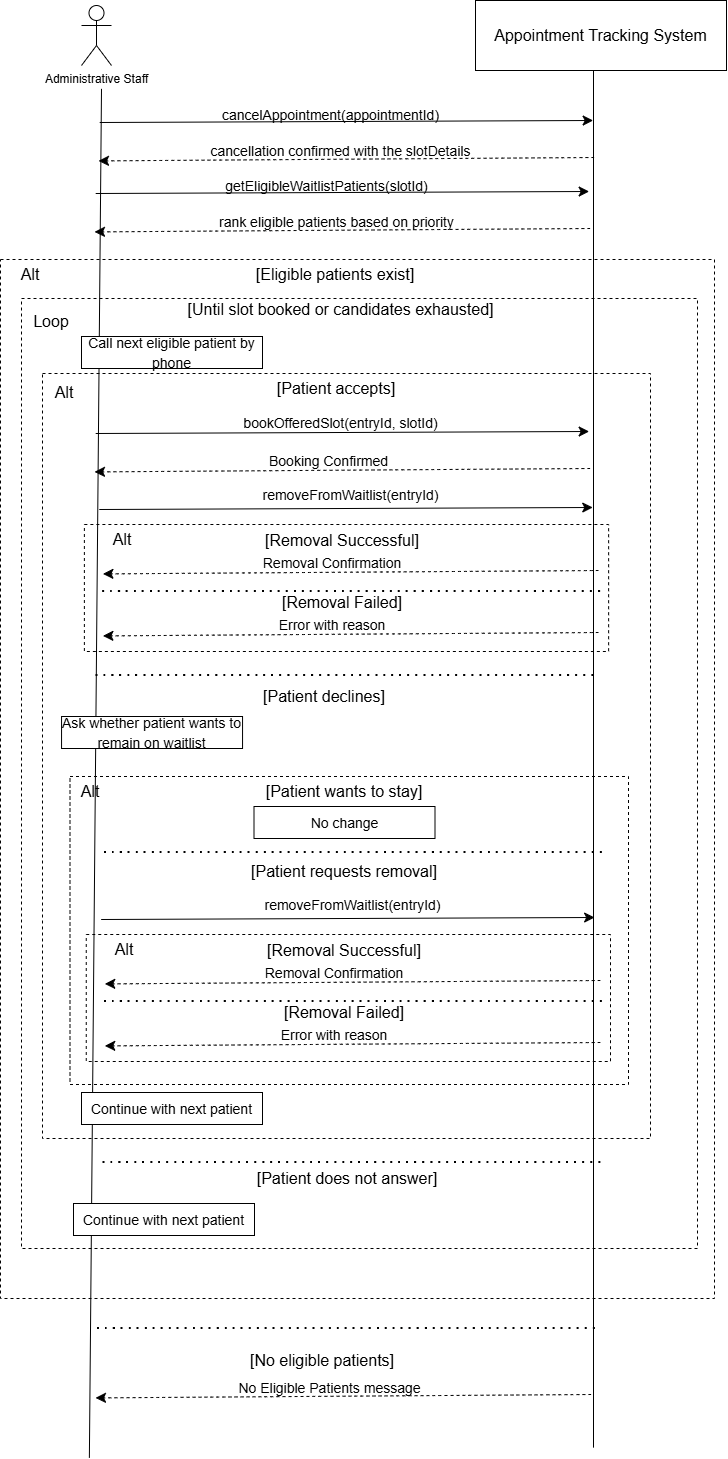

The diagram above was exported from draw.io. Its source (the exported page's mxGraphModel, read from the mxfile embedded in the PNG):
<mxGraphModel dx="972" dy="912" grid="0" gridSize="10" guides="1" tooltips="1" connect="1" arrows="1" fold="1" page="1" pageScale="1" pageWidth="850" pageHeight="1100" math="0" shadow="0">
  <root>
    <mxCell id="0" />
    <mxCell id="1" parent="0" />
    <mxCell id="OxUdR7LSelnTXRaeXZcA-163" parent="1" style="rounded=0;whiteSpace=wrap;html=1;dashed=1;" value="" vertex="1">
      <mxGeometry height="1039" width="714" x="886" y="351" as="geometry" />
    </mxCell>
    <mxCell id="OxUdR7LSelnTXRaeXZcA-164" parent="1" style="rounded=0;whiteSpace=wrap;html=1;dashed=1;" value="" vertex="1">
      <mxGeometry height="950" width="676" x="907" y="390" as="geometry" />
    </mxCell>
    <mxCell id="OxUdR7LSelnTXRaeXZcA-165" parent="1" style="rounded=0;whiteSpace=wrap;html=1;dashed=1;" value="" vertex="1">
      <mxGeometry height="765" width="608" x="928" y="465" as="geometry" />
    </mxCell>
    <mxCell id="OxUdR7LSelnTXRaeXZcA-166" parent="1" style="rounded=0;whiteSpace=wrap;html=1;dashed=1;" value="" vertex="1">
      <mxGeometry height="127" width="524.25" x="969.88" y="616" as="geometry" />
    </mxCell>
    <mxCell id="OxUdR7LSelnTXRaeXZcA-167" parent="1" style="rounded=0;whiteSpace=wrap;html=1;dashed=1;" value="" vertex="1">
      <mxGeometry height="308" width="558.5" x="955.5" y="868" as="geometry" />
    </mxCell>
    <mxCell id="OxUdR7LSelnTXRaeXZcA-168" parent="1" style="rounded=0;whiteSpace=wrap;html=1;dashed=1;" value="" vertex="1">
      <mxGeometry height="127" width="524.25" x="971.75" y="1026" as="geometry" />
    </mxCell>
    <mxCell id="OxUdR7LSelnTXRaeXZcA-169" parent="1" style="shape=umlActor;verticalLabelPosition=bottom;verticalAlign=top;html=1;outlineConnect=0;labelPerimeter=1;" value="Administrative Staff&lt;div&gt;&lt;br&gt;&lt;/div&gt;" vertex="1">
      <mxGeometry height="60" width="30" x="967" y="97" as="geometry" />
    </mxCell>
    <mxCell id="OxUdR7LSelnTXRaeXZcA-170" parent="1" style="rounded=0;whiteSpace=wrap;html=1;" value="" vertex="1">
      <mxGeometry height="70" width="251" x="1361" y="92" as="geometry" />
    </mxCell>
    <mxCell id="OxUdR7LSelnTXRaeXZcA-171" parent="1" style="text;html=1;whiteSpace=wrap;strokeColor=none;fillColor=none;align=center;verticalAlign=middle;rounded=0;fontSize=16;" value="Appointment Tracking System" vertex="1">
      <mxGeometry height="30" width="251" x="1361" y="112" as="geometry" />
    </mxCell>
    <mxCell id="OxUdR7LSelnTXRaeXZcA-172" edge="1" parent="1" style="endArrow=none;html=1;rounded=0;fontSize=12;defaultLabelBackgroundColor=gap;startSize=8;endSize=8;curved=1;" value="">
      <mxGeometry height="50" relative="1" width="50" as="geometry">
        <mxPoint x="974.87" y="1549.29" as="sourcePoint" />
        <mxPoint x="987" y="180.33" as="targetPoint" />
      </mxGeometry>
    </mxCell>
    <mxCell id="OxUdR7LSelnTXRaeXZcA-173" edge="1" parent="1" style="endArrow=none;html=1;rounded=0;fontSize=12;defaultLabelBackgroundColor=gap;startSize=8;endSize=8;curved=1;" value="">
      <mxGeometry height="50" relative="1" width="50" as="geometry">
        <mxPoint x="1479" y="1539.1485507246377" as="sourcePoint" />
        <mxPoint x="1479" y="162" as="targetPoint" />
      </mxGeometry>
    </mxCell>
    <mxCell id="OxUdR7LSelnTXRaeXZcA-174" edge="1" parent="1" style="endArrow=classic;html=1;rounded=0;fontSize=12;defaultLabelBackgroundColor=gap;startSize=8;endSize=8;curved=1;" value="">
      <mxGeometry height="50" relative="1" width="50" as="geometry">
        <mxPoint x="985.2" y="214" as="sourcePoint" />
        <mxPoint x="1478.66" y="212" as="targetPoint" />
      </mxGeometry>
    </mxCell>
    <mxCell id="OxUdR7LSelnTXRaeXZcA-175" edge="1" parent="1" style="endArrow=classic;html=1;rounded=0;fontSize=12;defaultLabelBackgroundColor=gap;startSize=8;endSize=8;curved=1;dashed=1;" value="">
      <mxGeometry height="50" relative="1" width="50" as="geometry">
        <mxPoint x="1479.6" y="249" as="sourcePoint" />
        <mxPoint x="984" y="252.40000000000003" as="targetPoint" />
      </mxGeometry>
    </mxCell>
    <mxCell id="OxUdR7LSelnTXRaeXZcA-176" parent="1" style="text;html=1;whiteSpace=wrap;strokeColor=none;fillColor=none;align=center;verticalAlign=middle;rounded=0;fontSize=16;" value="&lt;font style=&quot;font-size: 14px;&quot;&gt;cancelAppointment(appointmentId)&lt;/font&gt;" vertex="1">
      <mxGeometry height="14" width="117" x="1158" y="199" as="geometry" />
    </mxCell>
    <mxCell id="OxUdR7LSelnTXRaeXZcA-177" parent="1" style="text;html=1;whiteSpace=wrap;strokeColor=none;fillColor=none;align=center;verticalAlign=middle;rounded=0;fontSize=16;" value="&lt;font style=&quot;font-size: 14px;&quot;&gt;cancellation confirmed with the slotDetails&lt;/font&gt;" vertex="1">
      <mxGeometry height="14" width="312.5" x="1069.75" y="235" as="geometry" />
    </mxCell>
    <mxCell id="OxUdR7LSelnTXRaeXZcA-178" edge="1" parent="1" style="endArrow=classic;html=1;rounded=0;fontSize=12;defaultLabelBackgroundColor=gap;startSize=8;endSize=8;curved=1;" value="">
      <mxGeometry height="50" relative="1" width="50" as="geometry">
        <mxPoint x="981.2" y="525" as="sourcePoint" />
        <mxPoint x="1474.6599999999999" y="523" as="targetPoint" />
      </mxGeometry>
    </mxCell>
    <mxCell id="OxUdR7LSelnTXRaeXZcA-179" edge="1" parent="1" style="endArrow=classic;html=1;rounded=0;fontSize=12;defaultLabelBackgroundColor=gap;startSize=8;endSize=8;curved=1;dashed=1;" value="">
      <mxGeometry height="50" relative="1" width="50" as="geometry">
        <mxPoint x="1475.6" y="560" as="sourcePoint" />
        <mxPoint x="980" y="563.4000000000001" as="targetPoint" />
      </mxGeometry>
    </mxCell>
    <mxCell id="OxUdR7LSelnTXRaeXZcA-180" parent="1" style="text;html=1;whiteSpace=wrap;strokeColor=none;fillColor=none;align=center;verticalAlign=middle;rounded=0;fontSize=16;" value="&lt;font style=&quot;font-size: 14px;&quot;&gt;bookOfferedSlot(entryId, slotId)&lt;/font&gt;" vertex="1">
      <mxGeometry height="14" width="207" x="1122.5" y="507" as="geometry" />
    </mxCell>
    <mxCell id="OxUdR7LSelnTXRaeXZcA-181" parent="1" style="text;html=1;whiteSpace=wrap;strokeColor=none;fillColor=none;align=center;verticalAlign=middle;rounded=0;fontSize=16;" value="&lt;font style=&quot;font-size: 14px;&quot;&gt;Booking Confirmed&lt;/font&gt;" vertex="1">
      <mxGeometry height="14" width="163" x="1132.8" y="545" as="geometry" />
    </mxCell>
    <mxCell id="OxUdR7LSelnTXRaeXZcA-182" parent="1" style="text;html=1;whiteSpace=wrap;strokeColor=none;fillColor=none;align=center;verticalAlign=middle;rounded=0;fontSize=16;" value="Alt" vertex="1">
      <mxGeometry height="30" width="60" x="886.0007514450866" y="350.9983815028902" as="geometry" />
    </mxCell>
    <mxCell id="OxUdR7LSelnTXRaeXZcA-183" parent="1" style="text;html=1;whiteSpace=wrap;strokeColor=none;fillColor=none;align=center;verticalAlign=middle;rounded=0;fontSize=16;" value="[Eligible patients exist]" vertex="1">
      <mxGeometry height="30" width="174" x="1133.5" y="351" as="geometry" />
    </mxCell>
    <mxCell id="OxUdR7LSelnTXRaeXZcA-184" parent="1" style="text;html=1;whiteSpace=wrap;strokeColor=none;fillColor=none;align=center;verticalAlign=middle;rounded=0;fontSize=16;" value="[Patient wants to stay]" vertex="1">
      <mxGeometry height="30" width="219.5" x="1120.25" y="868" as="geometry" />
    </mxCell>
    <mxCell id="OxUdR7LSelnTXRaeXZcA-185" edge="1" parent="1" style="endArrow=none;dashed=1;html=1;dashPattern=1 3;strokeWidth=2;rounded=0;fontSize=12;defaultLabelBackgroundColor=gap;startSize=8;endSize=8;curved=1;" value="">
      <mxGeometry height="50" relative="1" width="50" as="geometry">
        <mxPoint x="990" y="944" as="sourcePoint" />
        <mxPoint x="1490" y="944" as="targetPoint" />
      </mxGeometry>
    </mxCell>
    <mxCell id="OxUdR7LSelnTXRaeXZcA-186" parent="1" style="text;html=1;whiteSpace=wrap;strokeColor=none;fillColor=none;align=center;verticalAlign=middle;rounded=0;fontSize=16;" value="[Patient requests removal]" vertex="1">
      <mxGeometry height="30" width="235.5" x="1112.25" y="948" as="geometry" />
    </mxCell>
    <mxCell id="OxUdR7LSelnTXRaeXZcA-187" edge="1" parent="1" style="endArrow=classic;html=1;rounded=0;fontSize=12;defaultLabelBackgroundColor=gap;startSize=8;endSize=8;curved=1;dashed=1;" value="">
      <mxGeometry height="50" relative="1" width="50" as="geometry">
        <mxPoint x="1485.87" y="1072" as="sourcePoint" />
        <mxPoint x="990.27" y="1075.4" as="targetPoint" />
      </mxGeometry>
    </mxCell>
    <mxCell id="OxUdR7LSelnTXRaeXZcA-188" parent="1" style="text;html=1;whiteSpace=wrap;strokeColor=none;fillColor=none;align=center;verticalAlign=middle;rounded=0;fontSize=16;" value="&lt;font style=&quot;font-size: 14px;&quot;&gt;Removal Confirmation&lt;/font&gt;" vertex="1">
      <mxGeometry height="14" width="174" x="1132.77" y="1057" as="geometry" />
    </mxCell>
    <mxCell id="OxUdR7LSelnTXRaeXZcA-189" edge="1" parent="1" style="endArrow=none;dashed=1;html=1;dashPattern=1 3;strokeWidth=2;rounded=0;fontSize=12;defaultLabelBackgroundColor=gap;startSize=8;endSize=8;curved=1;" value="">
      <mxGeometry height="50" relative="1" width="50" as="geometry">
        <mxPoint x="983.0000000000001" y="1420" as="sourcePoint" />
        <mxPoint x="1483" y="1420" as="targetPoint" />
      </mxGeometry>
    </mxCell>
    <mxCell id="OxUdR7LSelnTXRaeXZcA-190" parent="1" style="text;html=1;whiteSpace=wrap;strokeColor=none;fillColor=none;align=center;verticalAlign=middle;rounded=0;fontSize=16;" value="[No eligible patients]" vertex="1">
      <mxGeometry height="30" width="174" x="1121" y="1437" as="geometry" />
    </mxCell>
    <mxCell id="OxUdR7LSelnTXRaeXZcA-191" edge="1" parent="1" style="endArrow=classic;html=1;rounded=0;fontSize=12;defaultLabelBackgroundColor=gap;startSize=8;endSize=8;curved=1;dashed=1;" value="">
      <mxGeometry height="50" relative="1" width="50" as="geometry">
        <mxPoint x="1476.6" y="1486" as="sourcePoint" />
        <mxPoint x="981.0000000000001" y="1489.4" as="targetPoint" />
      </mxGeometry>
    </mxCell>
    <mxCell id="OxUdR7LSelnTXRaeXZcA-192" parent="1" style="text;html=1;whiteSpace=wrap;strokeColor=none;fillColor=none;align=center;verticalAlign=middle;rounded=0;fontSize=16;" value="&lt;span style=&quot;font-size: 14px;&quot;&gt;No Eligible Patients message&lt;/span&gt;" vertex="1">
      <mxGeometry height="14" width="207" x="1111.8" y="1472" as="geometry" />
    </mxCell>
    <mxCell id="OxUdR7LSelnTXRaeXZcA-193" parent="1" style="text;html=1;whiteSpace=wrap;strokeColor=none;fillColor=none;align=center;verticalAlign=middle;rounded=0;fontSize=16;" value="Alt" vertex="1">
      <mxGeometry height="30" width="60" x="946" y="868" as="geometry" />
    </mxCell>
    <mxCell id="OxUdR7LSelnTXRaeXZcA-194" edge="1" parent="1" style="endArrow=classic;html=1;rounded=0;fontSize=12;defaultLabelBackgroundColor=gap;startSize=8;endSize=8;curved=1;" value="">
      <mxGeometry height="50" relative="1" width="50" as="geometry">
        <mxPoint x="981.2" y="285" as="sourcePoint" />
        <mxPoint x="1474.66" y="283" as="targetPoint" />
      </mxGeometry>
    </mxCell>
    <mxCell id="OxUdR7LSelnTXRaeXZcA-195" edge="1" parent="1" style="endArrow=classic;html=1;rounded=0;fontSize=12;defaultLabelBackgroundColor=gap;startSize=8;endSize=8;curved=1;dashed=1;" value="">
      <mxGeometry height="50" relative="1" width="50" as="geometry">
        <mxPoint x="1475.6" y="320" as="sourcePoint" />
        <mxPoint x="980" y="323.40000000000003" as="targetPoint" />
      </mxGeometry>
    </mxCell>
    <mxCell id="OxUdR7LSelnTXRaeXZcA-196" parent="1" style="text;html=1;whiteSpace=wrap;strokeColor=none;fillColor=none;align=center;verticalAlign=middle;rounded=0;fontSize=16;" value="&lt;font style=&quot;font-size: 14px;&quot;&gt;getEligibleWaitlistPatients(slotId)&lt;/font&gt;" vertex="1">
      <mxGeometry height="14" width="117" x="1154" y="270" as="geometry" />
    </mxCell>
    <mxCell id="OxUdR7LSelnTXRaeXZcA-197" parent="1" style="text;html=1;whiteSpace=wrap;strokeColor=none;fillColor=none;align=center;verticalAlign=middle;rounded=0;fontSize=16;" value="&lt;span style=&quot;font-size: 14px;&quot;&gt;rank eligible patients based on priority&lt;/span&gt;" vertex="1">
      <mxGeometry height="14" width="312.5" x="1065.75" y="306" as="geometry" />
    </mxCell>
    <mxCell id="OxUdR7LSelnTXRaeXZcA-198" parent="1" style="text;html=1;whiteSpace=wrap;strokeColor=none;fillColor=none;align=center;verticalAlign=middle;rounded=0;fontSize=16;" value="Loop" vertex="1">
      <mxGeometry height="30" width="60" x="907" y="398" as="geometry" />
    </mxCell>
    <mxCell id="OxUdR7LSelnTXRaeXZcA-199" parent="1" style="text;html=1;whiteSpace=wrap;strokeColor=none;fillColor=none;align=center;verticalAlign=middle;rounded=0;fontSize=16;" value="[Until slot booked or candidates exhausted]" vertex="1">
      <mxGeometry height="30" width="333" x="1060.25" y="386" as="geometry" />
    </mxCell>
    <mxCell id="OxUdR7LSelnTXRaeXZcA-200" parent="1" style="text;html=1;whiteSpace=wrap;strokeColor=none;fillColor=none;align=center;verticalAlign=middle;rounded=0;fontSize=16;" value="Alt" vertex="1">
      <mxGeometry height="30" width="60" x="920.0007514450867" y="469" as="geometry" />
    </mxCell>
    <mxCell id="OxUdR7LSelnTXRaeXZcA-201" parent="1" style="text;html=1;whiteSpace=wrap;strokeColor=none;fillColor=none;align=center;verticalAlign=middle;rounded=0;fontSize=16;" value="[Patient accepts]" vertex="1">
      <mxGeometry height="30" width="174" x="1135" y="465.0016184971098" as="geometry" />
    </mxCell>
    <mxCell id="OxUdR7LSelnTXRaeXZcA-202" parent="1" style="rounded=0;whiteSpace=wrap;html=1;" value="" vertex="1">
      <mxGeometry height="32" width="181" x="967" y="428" as="geometry" />
    </mxCell>
    <mxCell id="OxUdR7LSelnTXRaeXZcA-203" parent="1" style="text;html=1;whiteSpace=wrap;strokeColor=none;fillColor=none;align=center;verticalAlign=middle;rounded=0;fontSize=16;" value="&lt;font style=&quot;font-size: 14px;&quot;&gt;Call next eligible patient by phone&lt;/font&gt;" vertex="1">
      <mxGeometry height="8" width="181" x="967" y="440" as="geometry" />
    </mxCell>
    <mxCell id="OxUdR7LSelnTXRaeXZcA-204" edge="1" parent="1" style="endArrow=none;dashed=1;html=1;dashPattern=1 3;strokeWidth=2;rounded=0;fontSize=12;defaultLabelBackgroundColor=gap;startSize=8;endSize=8;curved=1;" value="">
      <mxGeometry height="50" relative="1" width="50" as="geometry">
        <mxPoint x="981.55" y="767" as="sourcePoint" />
        <mxPoint x="1481.55" y="767" as="targetPoint" />
      </mxGeometry>
    </mxCell>
    <mxCell id="OxUdR7LSelnTXRaeXZcA-205" parent="1" style="text;html=1;whiteSpace=wrap;strokeColor=none;fillColor=none;align=center;verticalAlign=middle;rounded=0;fontSize=16;" value="[Patient declines]" vertex="1">
      <mxGeometry height="30" width="174" x="1123.45" y="773" as="geometry" />
    </mxCell>
    <mxCell id="OxUdR7LSelnTXRaeXZcA-206" parent="1" style="rounded=0;whiteSpace=wrap;html=1;" value="" vertex="1">
      <mxGeometry height="32" width="181" x="947.05" y="808" as="geometry" />
    </mxCell>
    <mxCell id="OxUdR7LSelnTXRaeXZcA-207" parent="1" style="text;html=1;whiteSpace=wrap;strokeColor=none;fillColor=none;align=center;verticalAlign=middle;rounded=0;fontSize=16;" value="&lt;font style=&quot;font-size: 14px;&quot;&gt;Ask whether patient wants to remain on waitlist&lt;/font&gt;" vertex="1">
      <mxGeometry height="8" width="181" x="947.05" y="820" as="geometry" />
    </mxCell>
    <mxCell id="OxUdR7LSelnTXRaeXZcA-208" parent="1" style="rounded=0;whiteSpace=wrap;html=1;" value="" vertex="1">
      <mxGeometry height="32" width="181" x="1139.5" y="898" as="geometry" />
    </mxCell>
    <mxCell id="OxUdR7LSelnTXRaeXZcA-209" parent="1" style="text;html=1;whiteSpace=wrap;strokeColor=none;fillColor=none;align=center;verticalAlign=middle;rounded=0;fontSize=16;" value="&lt;font style=&quot;font-size: 14px;&quot;&gt;No change&lt;/font&gt;" vertex="1">
      <mxGeometry height="8" width="181" x="1139.5" y="910" as="geometry" />
    </mxCell>
    <mxCell id="OxUdR7LSelnTXRaeXZcA-210" edge="1" parent="1" style="endArrow=classic;html=1;rounded=0;fontSize=12;defaultLabelBackgroundColor=gap;startSize=8;endSize=8;curved=1;" value="">
      <mxGeometry height="50" relative="1" width="50" as="geometry">
        <mxPoint x="986.65" y="1011" as="sourcePoint" />
        <mxPoint x="1480.11" y="1009" as="targetPoint" />
      </mxGeometry>
    </mxCell>
    <mxCell id="OxUdR7LSelnTXRaeXZcA-211" parent="1" style="text;html=1;whiteSpace=wrap;strokeColor=none;fillColor=none;align=center;verticalAlign=middle;rounded=0;fontSize=16;" value="&lt;font style=&quot;font-size: 14px;&quot;&gt;removeFromWaitlist(entryId)&lt;/font&gt;" vertex="1">
      <mxGeometry height="14" width="207" x="1134.57" y="989" as="geometry" />
    </mxCell>
    <mxCell id="OxUdR7LSelnTXRaeXZcA-212" parent="1" style="text;html=1;whiteSpace=wrap;strokeColor=none;fillColor=none;align=center;verticalAlign=middle;rounded=0;fontSize=16;" value="Alt" vertex="1">
      <mxGeometry height="30" width="60" x="980" y="1026" as="geometry" />
    </mxCell>
    <mxCell id="OxUdR7LSelnTXRaeXZcA-213" parent="1" style="text;html=1;whiteSpace=wrap;strokeColor=none;fillColor=none;align=center;verticalAlign=middle;rounded=0;fontSize=16;" value="[Removal Successful]" vertex="1">
      <mxGeometry height="30" width="235.5" x="1112.25" y="1027" as="geometry" />
    </mxCell>
    <mxCell id="OxUdR7LSelnTXRaeXZcA-214" edge="1" parent="1" style="endArrow=none;dashed=1;html=1;dashPattern=1 3;strokeWidth=2;rounded=0;fontSize=12;defaultLabelBackgroundColor=gap;startSize=8;endSize=8;curved=1;" value="">
      <mxGeometry height="50" relative="1" width="50" as="geometry">
        <mxPoint x="990" y="1093" as="sourcePoint" />
        <mxPoint x="1490" y="1093" as="targetPoint" />
      </mxGeometry>
    </mxCell>
    <mxCell id="OxUdR7LSelnTXRaeXZcA-215" edge="1" parent="1" style="endArrow=classic;html=1;rounded=0;fontSize=12;defaultLabelBackgroundColor=gap;startSize=8;endSize=8;curved=1;dashed=1;" value="">
      <mxGeometry height="50" relative="1" width="50" as="geometry">
        <mxPoint x="1485.87" y="1134" as="sourcePoint" />
        <mxPoint x="990.27" y="1137.4" as="targetPoint" />
      </mxGeometry>
    </mxCell>
    <mxCell id="OxUdR7LSelnTXRaeXZcA-216" parent="1" style="text;html=1;whiteSpace=wrap;strokeColor=none;fillColor=none;align=center;verticalAlign=middle;rounded=0;fontSize=16;" value="&lt;font style=&quot;font-size: 14px;&quot;&gt;Error with reason&lt;/font&gt;" vertex="1">
      <mxGeometry height="14" width="174" x="1132.77" y="1119" as="geometry" />
    </mxCell>
    <mxCell id="OxUdR7LSelnTXRaeXZcA-217" parent="1" style="text;html=1;whiteSpace=wrap;strokeColor=none;fillColor=none;align=center;verticalAlign=middle;rounded=0;fontSize=16;" value="[Removal Failed]" vertex="1">
      <mxGeometry height="30" width="235.5" x="1112.25" y="1089" as="geometry" />
    </mxCell>
    <mxCell id="OxUdR7LSelnTXRaeXZcA-218" parent="1" style="rounded=0;whiteSpace=wrap;html=1;" value="" vertex="1">
      <mxGeometry height="32" width="181" x="967" y="1184" as="geometry" />
    </mxCell>
    <mxCell id="OxUdR7LSelnTXRaeXZcA-219" parent="1" style="text;html=1;whiteSpace=wrap;strokeColor=none;fillColor=none;align=center;verticalAlign=middle;rounded=0;fontSize=16;" value="&lt;font style=&quot;font-size: 14px;&quot;&gt;Continue with next patient&lt;/font&gt;" vertex="1">
      <mxGeometry height="8" width="181" x="967" y="1196" as="geometry" />
    </mxCell>
    <mxCell id="OxUdR7LSelnTXRaeXZcA-220" parent="1" style="rounded=0;whiteSpace=wrap;html=1;" value="" vertex="1">
      <mxGeometry height="32" width="181" x="959" y="1295" as="geometry" />
    </mxCell>
    <mxCell id="OxUdR7LSelnTXRaeXZcA-221" parent="1" style="text;html=1;whiteSpace=wrap;strokeColor=none;fillColor=none;align=center;verticalAlign=middle;rounded=0;fontSize=16;" value="&lt;font style=&quot;font-size: 14px;&quot;&gt;Continue with next patient&lt;/font&gt;" vertex="1">
      <mxGeometry height="8" width="181" x="959" y="1307" as="geometry" />
    </mxCell>
    <mxCell id="OxUdR7LSelnTXRaeXZcA-222" edge="1" parent="1" style="endArrow=none;dashed=1;html=1;dashPattern=1 3;strokeWidth=2;rounded=0;fontSize=12;defaultLabelBackgroundColor=gap;startSize=8;endSize=8;curved=1;" value="">
      <mxGeometry height="50" relative="1" width="50" as="geometry">
        <mxPoint x="988.5" y="1254" as="sourcePoint" />
        <mxPoint x="1488.5" y="1254" as="targetPoint" />
      </mxGeometry>
    </mxCell>
    <mxCell id="OxUdR7LSelnTXRaeXZcA-223" parent="1" style="text;html=1;whiteSpace=wrap;strokeColor=none;fillColor=none;align=center;verticalAlign=middle;rounded=0;fontSize=16;" value="[Patient does not answer]" vertex="1">
      <mxGeometry height="30" width="200.23" x="1133.27" y="1255" as="geometry" />
    </mxCell>
    <mxCell id="OxUdR7LSelnTXRaeXZcA-224" edge="1" parent="1" style="endArrow=classic;html=1;rounded=0;fontSize=12;defaultLabelBackgroundColor=gap;startSize=8;endSize=8;curved=1;dashed=1;" value="">
      <mxGeometry height="50" relative="1" width="50" as="geometry">
        <mxPoint x="1484" y="662" as="sourcePoint" />
        <mxPoint x="988.4" y="665.4000000000001" as="targetPoint" />
      </mxGeometry>
    </mxCell>
    <mxCell id="OxUdR7LSelnTXRaeXZcA-225" parent="1" style="text;html=1;whiteSpace=wrap;strokeColor=none;fillColor=none;align=center;verticalAlign=middle;rounded=0;fontSize=16;" value="&lt;font style=&quot;font-size: 14px;&quot;&gt;Removal Confirmation&lt;/font&gt;" vertex="1">
      <mxGeometry height="14" width="174" x="1130.9" y="647" as="geometry" />
    </mxCell>
    <mxCell id="OxUdR7LSelnTXRaeXZcA-226" edge="1" parent="1" style="endArrow=classic;html=1;rounded=0;fontSize=12;defaultLabelBackgroundColor=gap;startSize=8;endSize=8;curved=1;" value="">
      <mxGeometry height="50" relative="1" width="50" as="geometry">
        <mxPoint x="984.7800000000001" y="601" as="sourcePoint" />
        <mxPoint x="1478.2399999999998" y="599" as="targetPoint" />
      </mxGeometry>
    </mxCell>
    <mxCell id="OxUdR7LSelnTXRaeXZcA-227" parent="1" style="text;html=1;whiteSpace=wrap;strokeColor=none;fillColor=none;align=center;verticalAlign=middle;rounded=0;fontSize=16;" value="&lt;font style=&quot;font-size: 14px;&quot;&gt;removeFromWaitlist(entryId)&lt;/font&gt;" vertex="1">
      <mxGeometry height="14" width="207" x="1132.6999999999998" y="579" as="geometry" />
    </mxCell>
    <mxCell id="OxUdR7LSelnTXRaeXZcA-228" parent="1" style="text;html=1;whiteSpace=wrap;strokeColor=none;fillColor=none;align=center;verticalAlign=middle;rounded=0;fontSize=16;" value="Alt" vertex="1">
      <mxGeometry height="30" width="60" x="978.13" y="616" as="geometry" />
    </mxCell>
    <mxCell id="OxUdR7LSelnTXRaeXZcA-229" parent="1" style="text;html=1;whiteSpace=wrap;strokeColor=none;fillColor=none;align=center;verticalAlign=middle;rounded=0;fontSize=16;" value="[Removal Successful]" vertex="1">
      <mxGeometry height="30" width="235.5" x="1110.38" y="617" as="geometry" />
    </mxCell>
    <mxCell id="OxUdR7LSelnTXRaeXZcA-230" edge="1" parent="1" style="endArrow=none;dashed=1;html=1;dashPattern=1 3;strokeWidth=2;rounded=0;fontSize=12;defaultLabelBackgroundColor=gap;startSize=8;endSize=8;curved=1;" value="">
      <mxGeometry height="50" relative="1" width="50" as="geometry">
        <mxPoint x="988.13" y="683" as="sourcePoint" />
        <mxPoint x="1488.13" y="683" as="targetPoint" />
      </mxGeometry>
    </mxCell>
    <mxCell id="OxUdR7LSelnTXRaeXZcA-231" edge="1" parent="1" style="endArrow=classic;html=1;rounded=0;fontSize=12;defaultLabelBackgroundColor=gap;startSize=8;endSize=8;curved=1;dashed=1;" value="">
      <mxGeometry height="50" relative="1" width="50" as="geometry">
        <mxPoint x="1484" y="724" as="sourcePoint" />
        <mxPoint x="988.4" y="727.4000000000001" as="targetPoint" />
      </mxGeometry>
    </mxCell>
    <mxCell id="OxUdR7LSelnTXRaeXZcA-232" parent="1" style="text;html=1;whiteSpace=wrap;strokeColor=none;fillColor=none;align=center;verticalAlign=middle;rounded=0;fontSize=16;" value="&lt;font style=&quot;font-size: 14px;&quot;&gt;Error with reason&lt;/font&gt;" vertex="1">
      <mxGeometry height="14" width="174" x="1130.9" y="709" as="geometry" />
    </mxCell>
    <mxCell id="OxUdR7LSelnTXRaeXZcA-233" parent="1" style="text;html=1;whiteSpace=wrap;strokeColor=none;fillColor=none;align=center;verticalAlign=middle;rounded=0;fontSize=16;" value="[Removal Failed]" vertex="1">
      <mxGeometry height="30" width="235.5" x="1110.38" y="679" as="geometry" />
    </mxCell>
  </root>
</mxGraphModel>